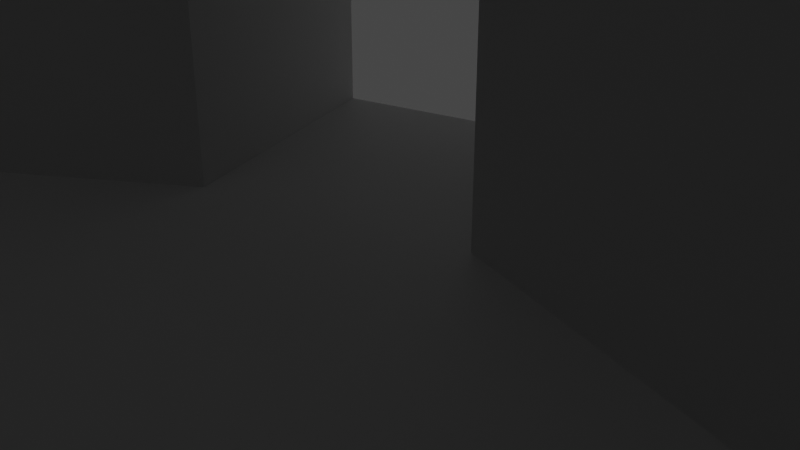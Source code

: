 # Source: Mountain.blend  (saved by Blender 3.6.13; exported with 4.5.12 LTS)
import bpy
from mathutils import Matrix  # noqa: F401  (used for matrix-valued properties, if any)

bpy.ops.wm.read_factory_settings(use_empty=True)
scene = bpy.context.scene
scene.name = 'Scene'

# ---- collections
col_collection = bpy.data.collections.new('Collection'); scene.collection.children.link(col_collection)

# ---- materials (node trees are filled in below, after node groups)
mat_material = bpy.data.materials.new('Material')
mat_material.alpha_threshold = 0.0
mat_material.use_transparent_shadow = False
mat_material.roughness = 0.5
mat_material.line_color = (0.0, 0.0, 0.0, 1.0)

# ---- material node trees
mat_material.use_nodes = True; mat_material.node_tree.nodes.clear()
_N = mat_material.node_tree.nodes; _L = mat_material.node_tree.links
n0 = _N.new('ShaderNodeOutputMaterial'); n0.name = 'Material Output'; n0.location = (300, 300)
n1 = _N.new('ShaderNodeBsdfPrincipled'); n1.name = 'Principled BSDF'; n1.location = (10, 300)
n1.distribution = 'GGX'
n1.subsurface_method = 'RANDOM_WALK_SKIN'
n1.inputs[3].default_value = 1.45
n1.inputs[27].default_value = (0.0, 0.0, 0.0, 1.0)
n1.inputs[28].default_value = 1.0
_L.new(n1.outputs[0], n0.inputs[0])
n0.is_active_output = True

# ---- world
world_world = bpy.data.worlds.new('World'); scene.world = world_world
world_world.use_nodes = True; world_world.node_tree.nodes.clear()
_N = world_world.node_tree.nodes; _L = world_world.node_tree.links
n0 = _N.new('ShaderNodeOutputWorld'); n0.name = 'World Output'; n0.location = (300, 300)
n1 = _N.new('ShaderNodeBackground'); n1.name = 'Background'; n1.location = (10, 300)
n1.inputs[0].default_value = (0.05088, 0.05088, 0.05088, 1.0)
_L.new(n1.outputs[0], n0.inputs[0])
n0.is_active_output = True
world_world.color = (0.05088, 0.05088, 0.05088)
world_world.use_sun_shadow = False
world_world.sun_shadow_jitter_overblur = 0.0

# ---- cameras
cam_camera = bpy.data.cameras.new('Camera')
cam_camera.clip_end = 100.0
cam_camera.ortho_scale = 7.314

# ---- lights
light_light = bpy.data.lights.new('Light', 'POINT')
light_light.transmission_factor = 0.0
light_light.energy = 1000.0
light_light.shadow_soft_size = 0.1
light_light.shadow_maximum_resolution = 0.006
light_light.use_absolute_resolution = True

# ---- meshes
me_cube = bpy.data.meshes.new('Cube')
me_cube.from_pydata([(5.0, -1.0, 0.0), (1.0, 0.0, 0.0), (8.0, -4.0, 0.0), (9.0, -7.0, 0.0), (10.0, -12.0, 4.0), (7.0, -14.0, 4.0), (0.0, 3.0, 0.0), (5.0, -1.0, 21.0), (1.0, 0.0, 21.0), (8.0, -4.0, 21.0), (9.0, -7.0, 21.0), (10.0, -12.0, 21.0), (7.0, -14.0, 21.0), (0.0, 3.0, 4.0), (7.0, -8.0, 0.0), (6.0, -9.0, 0.0), (9.0, -7.0, 2.0), (6.0, -11.0, 0.0), (10.0, -10.0, 2.0), (7.0, -8.0, 2.0), (6.0, -9.0, 2.0), (6.0, -11.0, 2.0), (4.0, -12.0, 0.0), (3.0, -12.0, 0.0), (4.0, -12.0, 4.0), (10.0, -10.0, 4.0), (6.0, -11.0, 4.0), (6.0, -13.0, 4.0), (10.0, -10.0, 21.0), (9.0, -13.0, 4.0), (9.0, -13.0, 21.0), (7.0, -14.0, 6.0), (4.0, -12.0, 6.0), (6.0, -13.0, 6.0), (3.0, -12.0, 6.0), (1.0, 0.0, 4.0), (5.0, -16.0, 6.0), (2.0, -13.0, 0.0), (2.0, -14.0, 0.0), (2.951, -16.0, 2.0), (2.0, -13.0, 5.918), (2.0, -14.0, 5.918), (2.951, -16.0, 6.165), (5.0, -16.0, 20.92), (2.951, -16.0, 21.08), (7.0, -24.0, 10.0), (-2.0, -16.0, 0.0), (-1.0, -18.0, 2.0), (3.0, -26.0, 10.0), (-2.0, -16.0, 6.0), (-1.0, -18.0, 6.0), (0.0, -20.0, 4.0), (0.0, -20.0, 6.0), (-1.0, -20.0, 6.0), (-3.0, -21.0, 6.0), (-4.0, -18.0, 6.0), (-3.0, -16.0, 6.0), (-3.0, -16.0, 0.0), (-4.0, -15.0, 0.0), (-6.0, -12.0, 0.0), (-7.0, -7.0, 0.0), (-6.0, -4.0, 0.0), (-2.0, -1.0, 0.0), (-3.0, 2.0, 0.0), (-4.0, -15.0, 21.0), (-6.0, -12.0, 21.0), (-7.0, -7.0, 21.0), (-6.0, -4.0, 21.0), (-2.0, -1.0, 21.0), (-3.0, -16.0, 21.0), (-3.0, 2.0, 4.0), (-2.0, -1.0, 4.0), (-4.0, -18.0, 21.0), (0.0, -20.0, 8.0), (-1.0, -20.0, 8.0), (-3.0, -21.0, 8.0), (-1.0, -24.0, 8.0), (2.0, -24.0, 8.0), (1.0, -22.0, 6.0), (1.0, -22.0, 8.0), (0.0, -26.0, 10.0), (-3.0, -21.0, 21.0), (-1.0, -24.0, 21.0), (-1.0, -27.0, 10.0), (0.0, -26.0, 21.0), (-1.0, -27.0, 21.0), (7.0, -24.0, 21.0)], [], [(18, 21, 20, 19, 16), (21, 18, 25, 26), (24, 22, 17, 26), (17, 15, 20, 21), (15, 14, 19, 20), (14, 3, 16, 19), (4, 11, 30, 29), (11, 4, 25, 28), (10, 28, 18, 16), (30, 12, 31, 5, 29), (24, 27, 33, 32), (31, 33, 27, 5), (22, 23, 34, 32), (26, 25, 4, 29, 5, 27, 24), (9, 2, 3, 10), (9, 7, 0, 2), (8, 35, 1, 0, 7), (1, 35, 13, 6), (38, 39, 42, 41), (37, 38, 41, 40), (23, 37, 40, 34), (36, 42, 44, 43), (31, 12, 43, 36), (33, 31, 36, 42, 41, 40, 34, 32), (39, 45, 48, 77, 78, 51, 47), (39, 38, 46, 47), (47, 46, 49, 50), (52, 51, 47, 50), (56, 55, 54, 53, 52, 50, 49), (46, 57, 56, 49), (59, 60, 66, 65), (60, 61, 67, 66), (58, 59, 65, 64), (61, 62, 71, 68, 67), (58, 64, 69, 57), (63, 70, 71, 62), (35, 71, 70, 13), (8, 68, 71, 35), (1, 6, 63, 62, 61, 60, 59, 58, 57, 46, 38, 37, 23, 22, 17, 15, 14, 3, 2, 0), (72, 55, 56, 69), (53, 54, 75, 74), (52, 53, 74, 73), (48, 78, 76, 80), (79, 76, 78), (79, 73, 51, 78), (73, 74, 75, 76, 79), (76, 75, 81, 82), (54, 55, 72, 81, 75), (80, 83, 85, 84), (80, 76, 82, 84), (39, 45, 86, 44, 42)])
_uv = me_cube.uv_layers.new(name='UVMap')
_uv.uv.foreach_set('vector', [0.0, 0.0, 0.0, 0.0, 0.0, 0.0, 0.0, 0.0, 0.0, 0.0, 0.0, 0.0, 0.0, 0.0, 0.0, 0.0, 0.0, 0.0, 0.0, 0.0, 0.0, 0.0, 0.0, 0.0, 0.0, 0.0, 0.0, 0.0, 0.0, 0.0, 0.0, 0.0, 0.0, 0.0, 0.0, 0.0, 0.0, 0.0, 0.0, 0.0, 0.0, 0.0, 0.0, 0.0, 0.0, 0.0, 0.0, 0.0, 0.0, 0.0, 0.0, 0.0, 0.0, 0.0, 0.0, 0.0, 0.0, 0.0, 0.0, 0.0, 0.0, 0.0, 0.0, 0.0, 0.0, 0.0, 0.0, 0.0, 0.0, 0.0, 0.0, 0.0, 0.0, 0.0, 0.0, 0.0, 0.0, 0.0, 0.0, 0.0, 0.0, 0.0, 0.0, 0.0, 0.0, 0.0, 0.0, 0.0, 0.0, 0.0, 0.0, 0.0, 0.0, 0.0, 0.0, 0.0, 0.0, 0.0, 0.0, 0.0, 0.0, 0.0, 0.0, 0.0, 0.0, 0.0, 0.0, 0.0, 0.0, 0.0, 0.0, 0.0, 0.0, 0.0, 0.0, 0.0, 0.0, 0.0, 0.0, 0.0, 0.0, 0.0, 0.0, 0.0, 0.0, 0.0, 0.0, 0.0, 0.0, 0.0, 0.0, 0.0, 0.0, 0.0, 0.0, 0.0, 0.0, 0.0, 0.0, 0.0, 0.0, 0.0, 0.0, 0.0, 0.0, 0.0, 0.0, 0.0, 0.0, 0.0, 0.0, 0.0, 0.0, 0.0, 0.0, 0.0, 0.0, 0.0, 0.0, 0.0, 0.0, 0.0, 0.0, 0.0, 0.0, 0.0, 0.0, 0.0, 0.0, 0.0, 0.0, 0.0, 0.0, 0.0, 0.0, 0.0, 0.0, 0.0, 0.0, 0.0, 0.0, 0.0, 0.0, 0.0, 0.0, 0.0, 0.0, 0.0, 0.0, 0.0, 0.0, 0.0, 0.0, 0.0, 0.0, 0.0, 0.0, 0.0, 0.0, 0.0, 0.0, 0.0, 0.0, 0.0, 0.0, 0.0, 0.0, 0.0, 0.0, 0.0, 0.0, 0.0, 0.0, 0.0, 0.0, 0.0, 0.0, 0.0, 0.0, 0.0, 0.0, 0.0, 0.0, 0.0, 0.0, 0.0, 0.0, 0.0, 0.0, 0.0, 0.0, 0.0, 0.0, 0.0, 0.0, 0.0, 0.0, 0.0, 0.0, 0.0, 0.0, 0.0, 0.0, 0.0, 0.0, 0.0, 0.0, 0.0, 0.0, 0.0, 0.0, 0.0, 0.0, 0.0, 0.0, 0.0, 0.0, 0.0, 0.0, 0.0, 0.0, 0.0, 0.0, 0.0, 0.0, 0.0, 0.0, 0.0, 0.0, 0.0, 0.0, 0.0, 0.0, 0.0, 0.0, 0.0, 0.0, 0.0, 0.0, 0.0, 0.0, 0.0, 0.0, 0.0, 0.0, 0.0, 0.0, 0.0, 0.0, 0.0, 0.0, 0.0, 0.0, 0.0, 0.0, 0.0, 0.0, 0.0, 0.0, 0.0, 0.0, 0.0, 0.0, 0.0, 0.0, 0.0, 0.0, 0.0, 0.0, 0.0, 0.0, 0.0, 0.0, 0.0, 0.0, 0.0, 0.0, 0.0, 0.0, 0.0, 0.0, 0.0, 0.0, 0.0, 0.0, 0.0, 0.0, 0.0, 0.0, 0.0, 0.0, 0.0, 0.0, 0.0, 0.0, 0.0, 0.0, 0.0, 0.0, 0.0, 0.0, 0.0, 0.0, 0.0, 0.0, 0.0, 0.0, 0.0, 0.0, 0.0, 0.0, 0.0, 0.0, 0.0, 0.0, 0.0, 0.0, 0.0, 0.0, 0.0, 0.0, 0.0, 0.0, 0.0, 0.0, 0.0, 0.0, 0.0, 0.0, 0.0, 0.0, 0.0, 0.0, 0.0, 0.0, 0.0, 0.0, 0.0, 0.0, 0.0, 0.0, 0.0, 0.0, 0.0, 0.0, 0.0, 0.0, 0.0, 0.0, 0.0, 0.0, 0.0, 0.0, 0.0, 0.0, 0.0, 0.0, 0.0, 0.0, 0.0, 0.0, 0.0, 0.0, 0.0, 0.0, 0.0, 0.0, 0.0, 0.0, 0.0, 0.0, 0.0, 0.0, 0.0, 0.0, 0.0, 0.0, 0.0, 0.0, 0.0, 0.0, 0.0, 0.0, 0.0, 0.0, 0.0, 0.0, 0.0, 0.0, 0.0, 0.0, 0.0, 0.0, 0.0, 0.0, 0.0, 0.0, 0.0, 0.0, 0.0, 0.0, 0.0, 0.0, 0.0, 0.0, 0.0, 0.0, 0.0, 0.0, 0.0, 0.0, 0.0, 0.0, 0.0, 0.0, 0.0, 0.0, 0.0, 0.0, 0.0, 0.0, 0.0, 0.0, 0.0, 0.0, 0.0, 0.0, 0.0, 0.0, 0.0, 0.0, 0.0, 0.0, 0.0, 0.0, 0.0, 0.0, 0.0])
me_cube.materials.append(mat_material)
me_cube.use_mirror_vertex_groups = False
me_cube.update()

# ---- objects
ob_cube = bpy.data.objects.new('Cube', me_cube)
ob_light = bpy.data.objects.new('Light', light_light)
ob_camera = bpy.data.objects.new('Camera', cam_camera)

# ---- transforms, parenting, visibility, modifiers, constraints
ob_cube.location = (0.0, 0.0, 0.0)
ob_cube.lock_rotations_4d = False
ob_cube.empty_display_type = 'ARROWS'
ob_cube.lineart.crease_threshold = 0.0
ob_light.location = (4.076, 1.005, 5.904)
ob_light.rotation_euler = (0.6503, 0.05522, 1.866)
ob_light.lock_rotations_4d = False
ob_light.empty_display_type = 'ARROWS'
ob_light.color = (0.0, 0.0, 0.0, 0.0)
ob_light.lineart.crease_threshold = 0.0
ob_camera.location = (7.359, -6.926, 4.958)
ob_camera.rotation_euler = (1.109, 0.0, 0.8149)
ob_camera.lock_rotations_4d = False
ob_camera.empty_display_type = 'ARROWS'
ob_camera.color = (0.0, 0.0, 0.0, 0.0)
ob_camera.display_type = 'WIRE'
ob_camera.lineart.crease_threshold = 0.0

# ---- collection membership
col_collection.objects.link(ob_cube)
col_collection.objects.link(ob_light)
col_collection.objects.link(ob_camera)

# ---- scene / render settings (as saved in the file)
scene.camera = ob_camera
scene.frame_start = 1; scene.frame_end = 250; scene.frame_set(1)
scene.render.engine = 'BLENDER_EEVEE_NEXT'
scene.cycles.sampling_pattern = 'TABULATED_SOBOL'
scene.view_settings.view_transform = 'Filmic'
bpy.context.view_layer.update()
